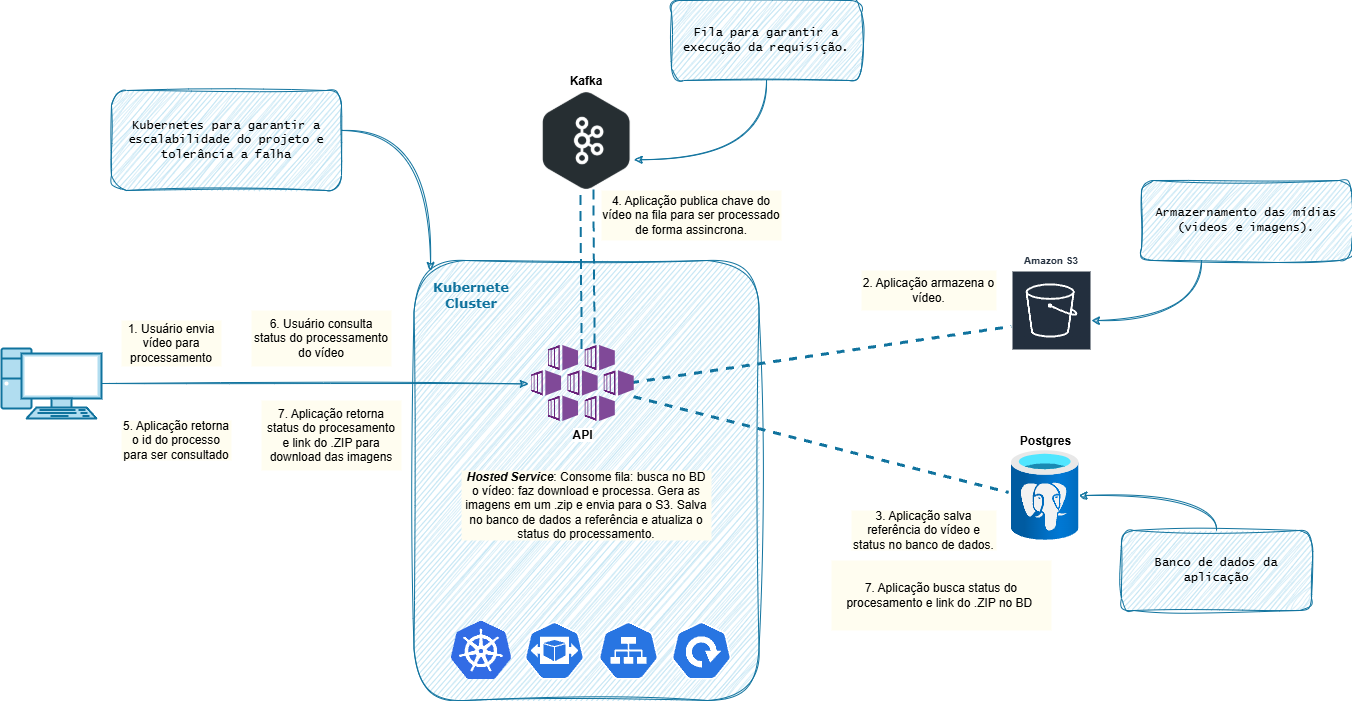

The diagram above was exported from draw.io. Its source (the exported page's mxGraphModel, read from the mxfile embedded in the PNG):
<mxGraphModel dx="1843" dy="833" grid="1" gridSize="10" guides="0" tooltips="1" connect="1" arrows="1" fold="1" page="1" pageScale="1" pageWidth="1169" pageHeight="827" math="0" shadow="0">
  <root>
    <mxCell id="0" />
    <mxCell id="1" parent="0" />
    <mxCell id="9uXP16Uz-fUshmZ8JUbl-41" value="" style="rounded=1;whiteSpace=wrap;html=1;sketch=1;curveFitting=1;jiggle=2;strokeWidth=1;fillColor=#b1ddf0;strokeColor=#10739e;labelPosition=left;verticalLabelPosition=top;align=right;verticalAlign=bottom;spacingLeft=0;spacingTop=0;fillStyle=hachure;" parent="1" vertex="1">
      <mxGeometry x="512.5" y="320" width="345" height="440" as="geometry" />
    </mxCell>
    <mxCell id="9uXP16Uz-fUshmZ8JUbl-31" style="rounded=1;orthogonalLoop=1;jettySize=auto;html=1;spacing=6;fontSize=17;startArrow=classic;startFill=1;flowAnimation=1;strokeWidth=2;shadow=0;fillColor=#b1ddf0;strokeColor=#10739e;elbow=vertical;flowAnimationDirection=normal;flowAnimationTimingFunction=linear;fixDash=0;flowAnimationDuration=600;shape=link;width=12;movable=1;ignoreEdge=0;orthogonal=0;enumerate=0;comic=0;jiggle=4;linecap=square;exitX=0.551;exitY=0.031;exitDx=0;exitDy=0;exitPerimeter=0;" parent="1" source="D57VyIrSrMtbph9JOuaA-2" target="9uXP16Uz-fUshmZ8JUbl-68" edge="1">
      <mxGeometry relative="1" as="geometry">
        <mxPoint x="686.9706647143469" y="243.8461538461538" as="targetPoint" />
        <mxPoint x="685.0007172131147" y="409" as="sourcePoint" />
      </mxGeometry>
    </mxCell>
    <mxCell id="9uXP16Uz-fUshmZ8JUbl-58" style="rounded=0;orthogonalLoop=1;jettySize=auto;html=1;flowAnimation=1;strokeWidth=3;strokeColor=#10739e;endArrow=none;endFill=0;flowAnimationDuration=1000;exitX=0.967;exitY=0.49;exitDx=0;exitDy=0;exitPerimeter=0;fillColor=#b1ddf0;jumpStyle=none;flowAnimationDirection=alternate;" parent="1" source="D57VyIrSrMtbph9JOuaA-2" target="kwZLCenNGBYm28FaHZyv-2" edge="1">
      <mxGeometry relative="1" as="geometry">
        <mxPoint x="720" y="440" as="sourcePoint" />
      </mxGeometry>
    </mxCell>
    <mxCell id="9uXP16Uz-fUshmZ8JUbl-72" style="rounded=0;orthogonalLoop=1;jettySize=auto;html=1;entryX=-0.044;entryY=0.466;entryDx=0;entryDy=0;endArrow=none;endFill=0;strokeWidth=3;flowAnimation=1;flowAnimationDirection=alternate;flowAnimationTimingFunction=ease-in;flowAnimationDuration=1200;fillColor=#b1ddf0;strokeColor=#10739e;snapToPoint=1;shadow=0;ignoreEdge=0;exitX=0.993;exitY=0.674;exitDx=0;exitDy=0;exitPerimeter=0;entryPerimeter=0;" parent="1" source="D57VyIrSrMtbph9JOuaA-2" target="kwZLCenNGBYm28FaHZyv-3" edge="1">
      <mxGeometry relative="1" as="geometry">
        <mxPoint x="720" y="462" as="sourcePoint" />
      </mxGeometry>
    </mxCell>
    <mxCell id="9uXP16Uz-fUshmZ8JUbl-15" style="rounded=0;orthogonalLoop=1;jettySize=auto;html=1;exitX=1;exitY=0.5;exitDx=0;exitDy=0;exitPerimeter=0;fillColor=#b1ddf0;strokeColor=#10739e;strokeWidth=1;sketch=1;curveFitting=1;jiggle=2;entryX=-0.031;entryY=0.505;entryDx=0;entryDy=0;entryPerimeter=0;" parent="1" source="9uXP16Uz-fUshmZ8JUbl-42" target="D57VyIrSrMtbph9JOuaA-2" edge="1">
      <mxGeometry relative="1" as="geometry">
        <mxPoint x="464.28999999999996" y="444" as="sourcePoint" />
        <mxPoint x="610" y="444" as="targetPoint" />
      </mxGeometry>
    </mxCell>
    <mxCell id="9uXP16Uz-fUshmZ8JUbl-49" style="edgeStyle=orthogonalEdgeStyle;rounded=0;orthogonalLoop=1;jettySize=auto;html=1;entryX=0.999;entryY=0.692;entryDx=0;entryDy=0;exitX=0.5;exitY=1;exitDx=0;exitDy=0;curved=1;flowAnimation=0;sketch=1;curveFitting=1;jiggle=2;fillColor=#b1ddf0;strokeColor=#10739e;entryPerimeter=0;" parent="1" source="9uXP16Uz-fUshmZ8JUbl-36" target="9uXP16Uz-fUshmZ8JUbl-68" edge="1">
      <mxGeometry relative="1" as="geometry">
        <mxPoint x="721.9230769230769" y="243.8461538461537" as="targetPoint" />
      </mxGeometry>
    </mxCell>
    <mxCell id="9uXP16Uz-fUshmZ8JUbl-36" value="Fila para garantir a execução da requisição." style="text;html=1;align=center;verticalAlign=middle;whiteSpace=wrap;rounded=1;glass=0;sketch=1;curveFitting=1;jiggle=2;shadow=0;perimeterSpacing=0;strokeWidth=1;fontStyle=0;horizontal=1;fontFamily=Lucida Console;fillColor=#b1ddf0;strokeColor=#10739e;" parent="1" vertex="1">
      <mxGeometry x="770" y="60" width="190" height="80" as="geometry" />
    </mxCell>
    <mxCell id="9uXP16Uz-fUshmZ8JUbl-42" value="" style="fontColor=#000000;verticalAlign=top;verticalLabelPosition=bottom;labelPosition=center;align=center;html=1;outlineConnect=0;fillColor=#b1ddf0;strokeColor=#10739e;gradientColor=none;gradientDirection=north;strokeWidth=2;shape=mxgraph.networks.pc;fontStyle=1" parent="1" vertex="1">
      <mxGeometry x="100" y="408" width="100" height="70" as="geometry" />
    </mxCell>
    <mxCell id="9uXP16Uz-fUshmZ8JUbl-44" value="" style="image;html=1;points=[];align=center;fontSize=12;image=img/lib/mscae/Kubernetes.svg;" parent="1" vertex="1">
      <mxGeometry x="550" y="680" width="60" height="60" as="geometry" />
    </mxCell>
    <mxCell id="9uXP16Uz-fUshmZ8JUbl-46" value="Kubernetes para garantir a escalabilidade do projeto e tolerância a falha" style="text;html=1;align=center;verticalAlign=middle;whiteSpace=wrap;rounded=1;glass=0;sketch=1;curveFitting=1;jiggle=2;shadow=0;perimeterSpacing=0;strokeWidth=1;fontStyle=0;horizontal=1;fontFamily=Lucida Console;fillColor=#b1ddf0;strokeColor=#10739e;" parent="1" vertex="1">
      <mxGeometry x="210" y="150" width="230" height="100" as="geometry" />
    </mxCell>
    <mxCell id="9uXP16Uz-fUshmZ8JUbl-47" style="edgeStyle=orthogonalEdgeStyle;rounded=0;orthogonalLoop=1;jettySize=auto;html=1;entryX=0.048;entryY=0.023;entryDx=0;entryDy=0;entryPerimeter=0;curved=1;sketch=1;curveFitting=1;jiggle=2;fillColor=#b1ddf0;strokeColor=#10739e;" parent="1" source="9uXP16Uz-fUshmZ8JUbl-46" target="9uXP16Uz-fUshmZ8JUbl-41" edge="1">
      <mxGeometry relative="1" as="geometry">
        <Array as="points">
          <mxPoint x="529" y="190" />
        </Array>
      </mxGeometry>
    </mxCell>
    <mxCell id="9uXP16Uz-fUshmZ8JUbl-51" value="" style="html=1;dashed=0;whitespace=wrap;verticalLabelPosition=bottom;verticalAlign=top;fillColor=#2875E2;strokeColor=#ffffff;points=[[0.005,0.63,0],[0.1,0.2,0],[0.9,0.2,0],[0.5,0,0],[0.995,0.63,0],[0.72,0.99,0],[0.5,1,0],[0.28,0.99,0]];shape=mxgraph.kubernetes.icon2;prIcon=hpa;" parent="1" vertex="1">
      <mxGeometry x="623" y="680" width="60" height="60" as="geometry" />
    </mxCell>
    <mxCell id="9uXP16Uz-fUshmZ8JUbl-52" value="" style="sketch=0;html=1;dashed=0;whitespace=wrap;verticalLabelPosition=bottom;verticalAlign=top;fillColor=#2875E2;strokeColor=#ffffff;points=[[0.005,0.63,0],[0.1,0.2,0],[0.9,0.2,0],[0.5,0,0],[0.995,0.63,0],[0.72,0.99,0],[0.5,1,0],[0.28,0.99,0]];shape=mxgraph.kubernetes.icon2;prIcon=svc" parent="1" vertex="1">
      <mxGeometry x="697" y="680" width="60" height="60" as="geometry" />
    </mxCell>
    <mxCell id="9uXP16Uz-fUshmZ8JUbl-54" value="" style="sketch=0;html=1;dashed=0;whitespace=wrap;verticalLabelPosition=bottom;verticalAlign=top;fillColor=#2875E2;strokeColor=#ffffff;points=[[0.005,0.63,0],[0.1,0.2,0],[0.9,0.2,0],[0.5,0,0],[0.995,0.63,0],[0.72,0.99,0],[0.5,1,0],[0.28,0.99,0]];shape=mxgraph.kubernetes.icon2;prIcon=deploy" parent="1" vertex="1">
      <mxGeometry x="770" y="680" width="60" height="60" as="geometry" />
    </mxCell>
    <mxCell id="9uXP16Uz-fUshmZ8JUbl-55" value="Kubernete Cluster" style="text;html=1;align=center;verticalAlign=middle;whiteSpace=wrap;rounded=0;fontFamily=Verdana;fontSize=13;fontStyle=1;fontColor=#10739e;" parent="1" vertex="1">
      <mxGeometry x="525" y="340" width="90" height="30" as="geometry" />
    </mxCell>
    <mxCell id="9uXP16Uz-fUshmZ8JUbl-62" style="edgeStyle=orthogonalEdgeStyle;rounded=0;orthogonalLoop=1;jettySize=auto;html=1;sketch=1;curveFitting=1;jiggle=2;curved=1;fillColor=#b1ddf0;strokeColor=#10739e;" parent="1" source="9uXP16Uz-fUshmZ8JUbl-61" target="kwZLCenNGBYm28FaHZyv-2" edge="1">
      <mxGeometry relative="1" as="geometry">
        <Array as="points">
          <mxPoint x="1300" y="380" />
        </Array>
        <mxPoint x="1121.9999999999968" y="452" as="targetPoint" />
      </mxGeometry>
    </mxCell>
    <mxCell id="9uXP16Uz-fUshmZ8JUbl-61" value="Armazernamento das mídias (videos e imagens)." style="text;html=1;align=center;verticalAlign=middle;whiteSpace=wrap;rounded=1;glass=0;sketch=1;curveFitting=1;jiggle=2;shadow=0;perimeterSpacing=0;strokeWidth=1;fontStyle=0;horizontal=1;fontFamily=Lucida Console;fillColor=#b1ddf0;strokeColor=#10739e;" parent="1" vertex="1">
      <mxGeometry x="1240" y="240" width="210" height="80" as="geometry" />
    </mxCell>
    <mxCell id="9uXP16Uz-fUshmZ8JUbl-68" value="Kafka" style="shape=image;verticalLabelPosition=top;verticalAlign=bottom;imageAspect=0;aspect=fixed;image=data:image/png,(base64 omitted: 26868 chars);imageBackground=none;imageBorder=none;clipPath=inset(0% 24.33% 2.07% 23% round 5%);labelPosition=center;align=center;fontStyle=1" parent="1" vertex="1">
      <mxGeometry x="637.27" y="150" width="95.47" height="100" as="geometry" />
    </mxCell>
    <mxCell id="9uXP16Uz-fUshmZ8JUbl-74" style="edgeStyle=orthogonalEdgeStyle;rounded=0;orthogonalLoop=1;jettySize=auto;html=1;sketch=1;curveFitting=1;jiggle=2;curved=1;fillColor=#b1ddf0;strokeColor=#10739e;exitX=0.5;exitY=0;exitDx=0;exitDy=0;" parent="1" source="9uXP16Uz-fUshmZ8JUbl-73" target="kwZLCenNGBYm28FaHZyv-3" edge="1">
      <mxGeometry relative="1" as="geometry">
        <mxPoint x="1091.9999974761465" y="620.0175438596491" as="targetPoint" />
      </mxGeometry>
    </mxCell>
    <mxCell id="9uXP16Uz-fUshmZ8JUbl-73" value="Banco de dados da aplicação" style="text;html=1;align=center;verticalAlign=middle;whiteSpace=wrap;rounded=1;glass=0;sketch=1;curveFitting=1;jiggle=2;shadow=0;perimeterSpacing=0;strokeWidth=1;fontStyle=0;horizontal=1;fontFamily=Lucida Console;fillColor=#b1ddf0;strokeColor=#10739e;" parent="1" vertex="1">
      <mxGeometry x="1220" y="590" width="190" height="80" as="geometry" />
    </mxCell>
    <mxCell id="D57VyIrSrMtbph9JOuaA-2" value="API" style="image;sketch=0;aspect=fixed;html=1;points=[];align=center;fontSize=12;image=img/lib/mscae/Kubernetes_Services.svg;imageBackground=none;movable=1;resizable=1;rotatable=1;deletable=1;editable=1;locked=0;connectable=1;fontStyle=1" parent="1" vertex="1">
      <mxGeometry x="630.04" y="405" width="102.7" height="76" as="geometry" />
    </mxCell>
    <mxCell id="kwZLCenNGBYm28FaHZyv-2" value="Amazon S3" style="sketch=0;outlineConnect=0;fontColor=#232F3E;gradientColor=none;strokeColor=#ffffff;fillColor=#232F3E;dashed=0;verticalLabelPosition=top;verticalAlign=bottom;align=center;html=1;whiteSpace=wrap;fontSize=10;fontStyle=1;spacing=3;shape=mxgraph.aws4.productIcon;prIcon=mxgraph.aws4.s3;labelPosition=center;" parent="1" vertex="1">
      <mxGeometry x="1110" y="330" width="80" height="100" as="geometry" />
    </mxCell>
    <mxCell id="kwZLCenNGBYm28FaHZyv-3" value="Postgres" style="image;aspect=fixed;html=1;points=[];align=center;fontSize=12;image=img/lib/azure2/databases/Azure_Database_PostgreSQL_Server.svg;fontStyle=1;labelPosition=center;verticalLabelPosition=top;verticalAlign=bottom;" parent="1" vertex="1">
      <mxGeometry x="1110" y="510" width="67.5" height="90" as="geometry" />
    </mxCell>
    <mxCell id="kwZLCenNGBYm28FaHZyv-8" value="1. Usuário envia vídeo para processamento" style="text;strokeColor=none;align=center;fillColor=#FFFDF0;html=1;verticalAlign=middle;whiteSpace=wrap;rounded=0;shadow=0;" parent="1" vertex="1">
      <mxGeometry x="220" y="380" width="100" height="46" as="geometry" />
    </mxCell>
    <mxCell id="kwZLCenNGBYm28FaHZyv-11" value="2. Aplicação armazena o vídeo." style="text;strokeColor=none;align=center;fillColor=#FFFDF0;html=1;verticalAlign=middle;whiteSpace=wrap;rounded=0;shadow=0;" parent="1" vertex="1">
      <mxGeometry x="960" y="330" width="135" height="40" as="geometry" />
    </mxCell>
    <mxCell id="kwZLCenNGBYm28FaHZyv-12" value="3. Aplicação salva referência do vídeo e status no banco de dados." style="text;strokeColor=none;align=center;fillColor=#FFFDF0;html=1;verticalAlign=middle;whiteSpace=wrap;rounded=0;shadow=0;" parent="1" vertex="1">
      <mxGeometry x="950" y="570" width="145" height="40" as="geometry" />
    </mxCell>
    <mxCell id="kwZLCenNGBYm28FaHZyv-13" value="5. Aplicação retorna o id do processo para ser consultado" style="text;strokeColor=none;align=center;fillColor=#FFFDF0;html=1;verticalAlign=middle;whiteSpace=wrap;rounded=0;shadow=0;" parent="1" vertex="1">
      <mxGeometry x="220" y="480" width="110" height="40" as="geometry" />
    </mxCell>
    <mxCell id="rqi16eAxh7SKkGZUFngH-1" value="&lt;b&gt;&lt;i&gt;Hosted Service&lt;/i&gt;&lt;/b&gt;: Consome fila: busca no BD o vídeo: faz download e processa. Gera as imagens em um .zip e envia para o S3. Salva no banco de dados a referência e atualiza o status do processamento." style="text;strokeColor=none;align=center;fillColor=#FFFDF0;html=1;verticalAlign=middle;whiteSpace=wrap;rounded=0;shadow=0;" parent="1" vertex="1">
      <mxGeometry x="560" y="530" width="250" height="70" as="geometry" />
    </mxCell>
    <mxCell id="rqi16eAxh7SKkGZUFngH-3" value="4. Aplicação publica chave do vídeo na fila para ser processado de forma assincrona." style="text;strokeColor=none;align=center;fillColor=#FFFDF0;html=1;verticalAlign=middle;whiteSpace=wrap;rounded=0;shadow=0;" parent="1" vertex="1">
      <mxGeometry x="700" y="250" width="180" height="50" as="geometry" />
    </mxCell>
    <mxCell id="rqi16eAxh7SKkGZUFngH-4" value="6. Usuário consulta status do processamento do vídeo" style="text;strokeColor=none;align=center;fillColor=#FFFDF0;html=1;verticalAlign=middle;whiteSpace=wrap;rounded=0;shadow=0;" parent="1" vertex="1">
      <mxGeometry x="350" y="370" width="140" height="56" as="geometry" />
    </mxCell>
    <mxCell id="rqi16eAxh7SKkGZUFngH-5" value="7. Aplicação busca status do procesamento e link do .ZIP no BD&amp;nbsp;" style="text;strokeColor=none;align=center;fillColor=#FFFDF0;html=1;verticalAlign=middle;whiteSpace=wrap;rounded=0;shadow=0;" parent="1" vertex="1">
      <mxGeometry x="930" y="620" width="220" height="70" as="geometry" />
    </mxCell>
    <mxCell id="rqi16eAxh7SKkGZUFngH-7" value="7. Aplicação retorna status do procesamento e link do .ZIP para download das imagens" style="text;strokeColor=none;align=center;fillColor=#FFFDF0;html=1;verticalAlign=middle;whiteSpace=wrap;rounded=0;shadow=0;" parent="1" vertex="1">
      <mxGeometry x="360" y="460" width="140" height="70" as="geometry" />
    </mxCell>
  </root>
</mxGraphModel>